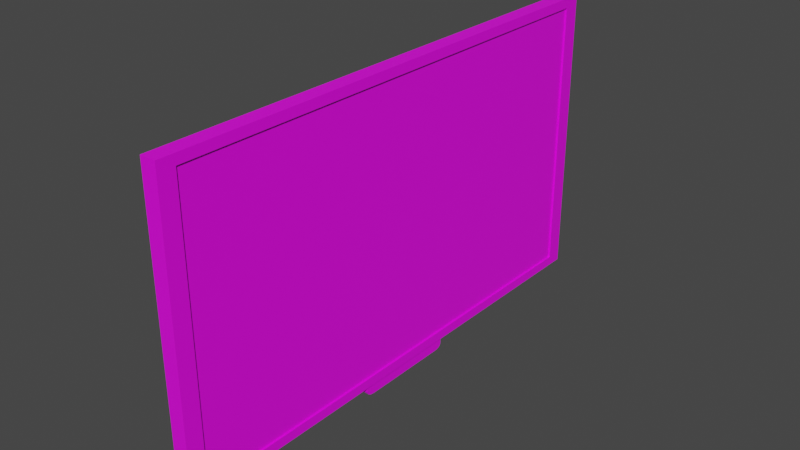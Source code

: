 # Source: TV.prelim.blend  (saved by Blender 2.91.10; exported with 4.5.12 LTS)
import bpy
from mathutils import Matrix  # noqa: F401  (used for matrix-valued properties, if any)

bpy.ops.wm.read_factory_settings(use_empty=True)
scene = bpy.context.scene
scene.name = 'Scene'

# ---- collections
col_collection = bpy.data.collections.new('Collection'); scene.collection.children.link(col_collection)

# ---- images (referenced by path relative to the original .blend; pixels are not part of the script)
import os
ASSET_DIR = os.environ.get("B2B_ASSET_DIR", "")  # directory of the original .blend (textures are referenced by path, not embedded)
HERE = os.path.dirname(os.path.abspath(__file__))  # packed textures are extracted next to this script under _unpacked/

def load_image(name, relpath, width, height, colorspace="sRGB"):
    """Load a texture the original file referenced (path relative to the .blend, or extracted next to this script)."""
    p = next((c for c in (os.path.join(HERE, relpath), os.path.join(ASSET_DIR, relpath)) if relpath and os.path.exists(c)), "")
    if p:
        img = bpy.data.images.load(p, check_existing=True)
        img.name = name
    else:  # same state as the original file: an image datablock whose file is absent (Cycles renders it pink)
        img = bpy.data.images.new(name, width, height)
        img.source = "FILE"
        img.filepath = "//" + (relpath or name)
    img.colorspace_settings.name = colorspace
    return img
img_tvbase_v1 = load_image('Tvbase_v1', 'Tvbase_v1.png', 1024, 1024, 'sRGB')

# ---- materials (node trees are filled in below, after node groups)
mat_material_001 = bpy.data.materials.new('Material.001')
mat_material_001.use_transparent_shadow = False

# ---- material node trees
mat_material_001.use_nodes = True; mat_material_001.node_tree.nodes.clear()
_N = mat_material_001.node_tree.nodes; _L = mat_material_001.node_tree.links
n0 = _N.new('ShaderNodeBsdfPrincipled'); n0.name = 'Principled BSDF'; n0.location = (10, 300)
n0.distribution = 'GGX'
n0.subsurface_method = 'BURLEY'
n0.inputs[3].default_value = 1.45
n0.inputs[27].default_value = (0.0, 0.0, 0.0, 1.0)
n0.inputs[28].default_value = 1.0
n1 = _N.new('ShaderNodeOutputMaterial'); n1.name = 'Material Output'; n1.location = (300, 300)
n2 = _N.new('ShaderNodeTexImage'); n2.name = 'Image Texture'; n2.location = (-481, 196)
n2.image = img_tvbase_v1
_L.new(n0.outputs[0], n1.inputs[0])
_L.new(n2.outputs[0], n0.inputs[0])
n1.is_active_output = True

# ---- world
world_world = bpy.data.worlds.new('World'); scene.world = world_world
world_world.use_nodes = True; world_world.node_tree.nodes.clear()
_N = world_world.node_tree.nodes; _L = world_world.node_tree.links
n0 = _N.new('ShaderNodeOutputWorld'); n0.name = 'World Output'; n0.location = (300, 300)
n1 = _N.new('ShaderNodeBackground'); n1.name = 'Background'; n1.location = (10, 300)
n1.inputs[0].default_value = (0.05088, 0.05088, 0.05088, 1.0)
_L.new(n1.outputs[0], n0.inputs[0])
n0.is_active_output = True
world_world.color = (0.05088, 0.05088, 0.05088)
world_world.use_sun_shadow = False
world_world.sun_shadow_jitter_overblur = 0.0

# ---- meshes
me_cube_001 = bpy.data.meshes.new('Cube.001')
me_cube_001.from_pydata([(-0.009604, -0.1135, -0.3126), (-0.01221, -0.5533, 0.3126), (-0.009604, 0.1135, -0.3126), (-0.01221, 0.5533, 0.3126), (0.02054, -0.5177, -0.2925), (0.02054, -0.5177, 0.2925), (0.02054, 0.5177, -0.2925), (0.02054, 0.5177, 0.2925), (0.02054, 0.5533, 0.3126), (0.01793, 0.1135, -0.3126), (0.01793, -0.1135, -0.3126), (0.02054, -0.5533, 0.3126), (0.02054, 0.5177, 0.2925), (0.02054, 0.5177, -0.2925), (0.02054, -0.5177, -0.2925), (0.02054, -0.5177, 0.2925), (0.01672, 0.5177, 0.2925), (0.01672, 0.5177, -0.2925), (0.01672, -0.5177, -0.2925), (0.01672, -0.5177, 0.2925), (-0.01221, 0.5533, -0.3126), (-0.01221, -0.5533, -0.3126), (0.02054, 0.5533, -0.3126), (0.02054, -0.5533, -0.3126), (-0.009604, 0.1135, -0.3126), (-0.009604, -0.1135, -0.3126), (0.01793, 0.1135, -0.3126), (0.01793, -0.1135, -0.3126), (-0.009604, -0.09608, -0.3353), (-0.009604, -0.1135, -0.3254), (-0.009604, -0.1048, -0.334), (-0.009604, -0.1112, -0.3304), (0.01793, -0.1135, -0.3254), (0.01793, -0.09608, -0.3353), (0.01793, -0.1112, -0.3304), (0.01793, -0.1048, -0.334), (-0.009604, 0.1135, -0.3254), (-0.009604, 0.09608, -0.3353), (-0.009604, 0.1112, -0.3304), (-0.009604, 0.1048, -0.334), (0.01793, 0.09608, -0.3353), (0.01793, 0.1135, -0.3254), (0.01793, 0.1048, -0.334), (0.01793, 0.1112, -0.3304)], [], [(21, 1, 3, 20), (20, 3, 8, 22), (7, 5, 15, 12), (23, 11, 1, 21), (9, 10, 27, 26), (8, 3, 1, 11), (7, 6, 22, 8), (6, 4, 23, 22), (5, 7, 8, 11), (4, 5, 11, 23), (15, 14, 18, 19), (6, 7, 12, 13), (5, 4, 14, 15), (4, 6, 13, 14), (17, 16, 19, 18), (14, 13, 17, 18), (12, 15, 19, 16), (13, 12, 16, 17), (2, 0, 21, 20), (9, 2, 20, 22), (10, 9, 22, 23), (0, 10, 23, 21), (0, 2, 24, 25), (10, 0, 25, 27), (2, 9, 26, 24), (27, 25, 29, 32), (25, 24, 36, 38, 39, 37, 28, 30, 31, 29), (24, 26, 41, 36), (28, 33, 35, 30), (30, 35, 34, 31), (31, 34, 32, 29), (26, 27, 32, 34, 35, 33, 40, 42, 43, 41), (40, 37, 39, 42), (42, 39, 38, 43), (43, 38, 36, 41), (37, 40, 33, 28)])
_uv = me_cube_001.uv_layers.new(name='UVMap')
_uv.uv.foreach_set('vector', [0.6084, 0.007575, 0.3156, 0.007575, 0.3156, 0.5259, 0.6084, 0.5259, 0.6236, 0.5077, 0.6236, 0.7988, 0.6389, 0.7988, 0.6389, 0.5077, 0.1493, 0.541, 0.1493, 0.541, 0.1493, 0.541, 0.1493, 0.541, 0.6541, 0.5077, 0.6541, 0.7988, 0.6694, 0.7988, 0.6694, 0.5077, 0.1342, 0.541, 0.1342, 0.541, 0.1342, 0.541, 0.1342, 0.541, 0.9586, 0.007575, 0.9432, 0.007575, 0.9432, 0.5259, 0.9586, 0.5259, 0.01699, 0.02423, 0.291, 0.02423, 0.3004, 0.007575, 0.007575, 0.007575, 0.291, 0.02423, 0.291, 0.5092, 0.3004, 0.5259, 0.3004, 0.007575, 0.01699, 0.5092, 0.01699, 0.02423, 0.007575, 0.007575, 0.007575, 0.5259, 0.291, 0.5092, 0.01699, 0.5092, 0.007575, 0.5259, 0.3004, 0.5259, 0.7033, 0.7801, 0.7033, 0.5077, 0.7015, 0.5077, 0.7015, 0.7801, 0.1493, 0.541, 0.1493, 0.541, 0.1493, 0.541, 0.1493, 0.541, 0.1493, 0.541, 0.1493, 0.541, 0.1493, 0.541, 0.1493, 0.541, 0.1493, 0.541, 0.1493, 0.541, 0.1493, 0.541, 0.1493, 0.541, 0.8976, 0.007575, 0.6236, 0.007575, 0.6236, 0.4926, 0.8976, 0.4926, 0.9924, 0.4926, 0.9924, 0.007575, 0.9906, 0.007575, 0.9906, 0.4926, 0.9737, 0.007575, 0.9737, 0.4926, 0.9755, 0.4926, 0.9755, 0.007575, 0.6845, 0.5077, 0.6845, 0.7801, 0.6863, 0.7801, 0.6863, 0.5077, 0.9269, 0.2136, 0.9269, 0.3199, 0.9281, 0.5259, 0.9281, 0.007575, 0.914, 0.2136, 0.9269, 0.2136, 0.9281, 0.007575, 0.9127, 0.007575, 0.914, 0.3199, 0.914, 0.2136, 0.9127, 0.007575, 0.9127, 0.5259, 0.9269, 0.3199, 0.914, 0.3199, 0.9127, 0.5259, 0.9281, 0.5259, 0.1342, 0.541, 0.1342, 0.541, 0.1342, 0.541, 0.1342, 0.541, 0.1342, 0.541, 0.1342, 0.541, 0.1342, 0.541, 0.1342, 0.541, 0.1342, 0.541, 0.1342, 0.541, 0.1342, 0.541, 0.1342, 0.541, 0.1107, 0.541, 0.1107, 0.5539, 0.1166, 0.5539, 0.1166, 0.541, 0.03562, 0.541, 0.03562, 0.6474, 0.04162, 0.6474, 0.04393, 0.6463, 0.04562, 0.6433, 0.04623, 0.6392, 0.04623, 0.5492, 0.04562, 0.5451, 0.04393, 0.5421, 0.04162, 0.541, 0.08715, 0.541, 0.08715, 0.5539, 0.09311, 0.5539, 0.09311, 0.541, 0.02047, 0.6381, 0.007575, 0.6381, 0.007575, 0.6422, 0.02047, 0.6422, 0.02047, 0.6422, 0.007575, 0.6422, 0.007575, 0.6452, 0.02047, 0.6452, 0.119, 0.5539, 0.119, 0.541, 0.1166, 0.541, 0.1166, 0.5539, 0.06138, 0.541, 0.06138, 0.6474, 0.06739, 0.6474, 0.06969, 0.6463, 0.07138, 0.6433, 0.072, 0.6392, 0.072, 0.5492, 0.07138, 0.5451, 0.06969, 0.5421, 0.06739, 0.541, 0.007575, 0.5481, 0.02047, 0.5481, 0.02047, 0.544, 0.007575, 0.544, 0.007575, 0.544, 0.02047, 0.544, 0.02047, 0.541, 0.007575, 0.541, 0.09552, 0.5539, 0.09552, 0.541, 0.09311, 0.541, 0.09311, 0.5539, 0.02047, 0.5481, 0.007575, 0.5481, 0.007575, 0.6381, 0.02047, 0.6381])
me_cube_001.materials.append(mat_material_001)
me_cube_001.use_remesh_fix_poles = True
me_cube_001.use_remesh_preserve_attributes = False
me_cube_001.use_mirror_vertex_groups = False
me_cube_001.use_paint_bone_selection = False
me_cube_001.use_paint_mask = True
me_cube_001.update()

# ---- objects
ob_cube = bpy.data.objects.new('Cube', me_cube_001)

# ---- transforms, parenting, visibility, modifiers, constraints
ob_cube.location = (0.0, 0.0, 0.0)
ob_cube.lineart.crease_threshold = 0.0

# ---- collection membership
col_collection.objects.link(ob_cube)

# ---- scene / render settings (as saved in the file)
scene.frame_start = 1; scene.frame_end = 250; scene.frame_set(1)
scene.render.engine = 'BLENDER_EEVEE_NEXT'
scene.cycles.use_denoising = False
scene.cycles.samples = 128
scene.cycles.sampling_pattern = 'TABULATED_SOBOL'
scene.cycles.use_adaptive_sampling = False
scene.cycles.use_light_tree = False
scene.view_settings.view_transform = 'Filmic'
bpy.context.view_layer.update()

# ---- added for rendering (the .blend has no active camera and no usable light): camera, sun
cam_auto = bpy.data.cameras.new('AutoCamera')
cam_auto.lens = 50.0
cam_auto.sensor_width = 36.0
cam_auto.clip_end = 1000.0
ob_auto_camera = bpy.data.objects.new('AutoCamera', cam_auto)
scene.collection.objects.link(ob_auto_camera)
ob_auto_camera.location = (1.19101, -1.42421, 0.938145)
ob_auto_camera.rotation_euler = (1.09748, -7.21219e-08, 0.694738)
scene.camera = ob_auto_camera
light_auto_sun = bpy.data.lights.new('AutoSun', 'SUN')
light_auto_sun.energy = 3.0
light_auto_sun.angle = 0.0523599
ob_auto_sun = bpy.data.objects.new('AutoSun', light_auto_sun)
scene.collection.objects.link(ob_auto_sun)
ob_auto_sun.rotation_euler = (0.872665, 0.174533, 0.523599)
bpy.context.view_layer.update()

